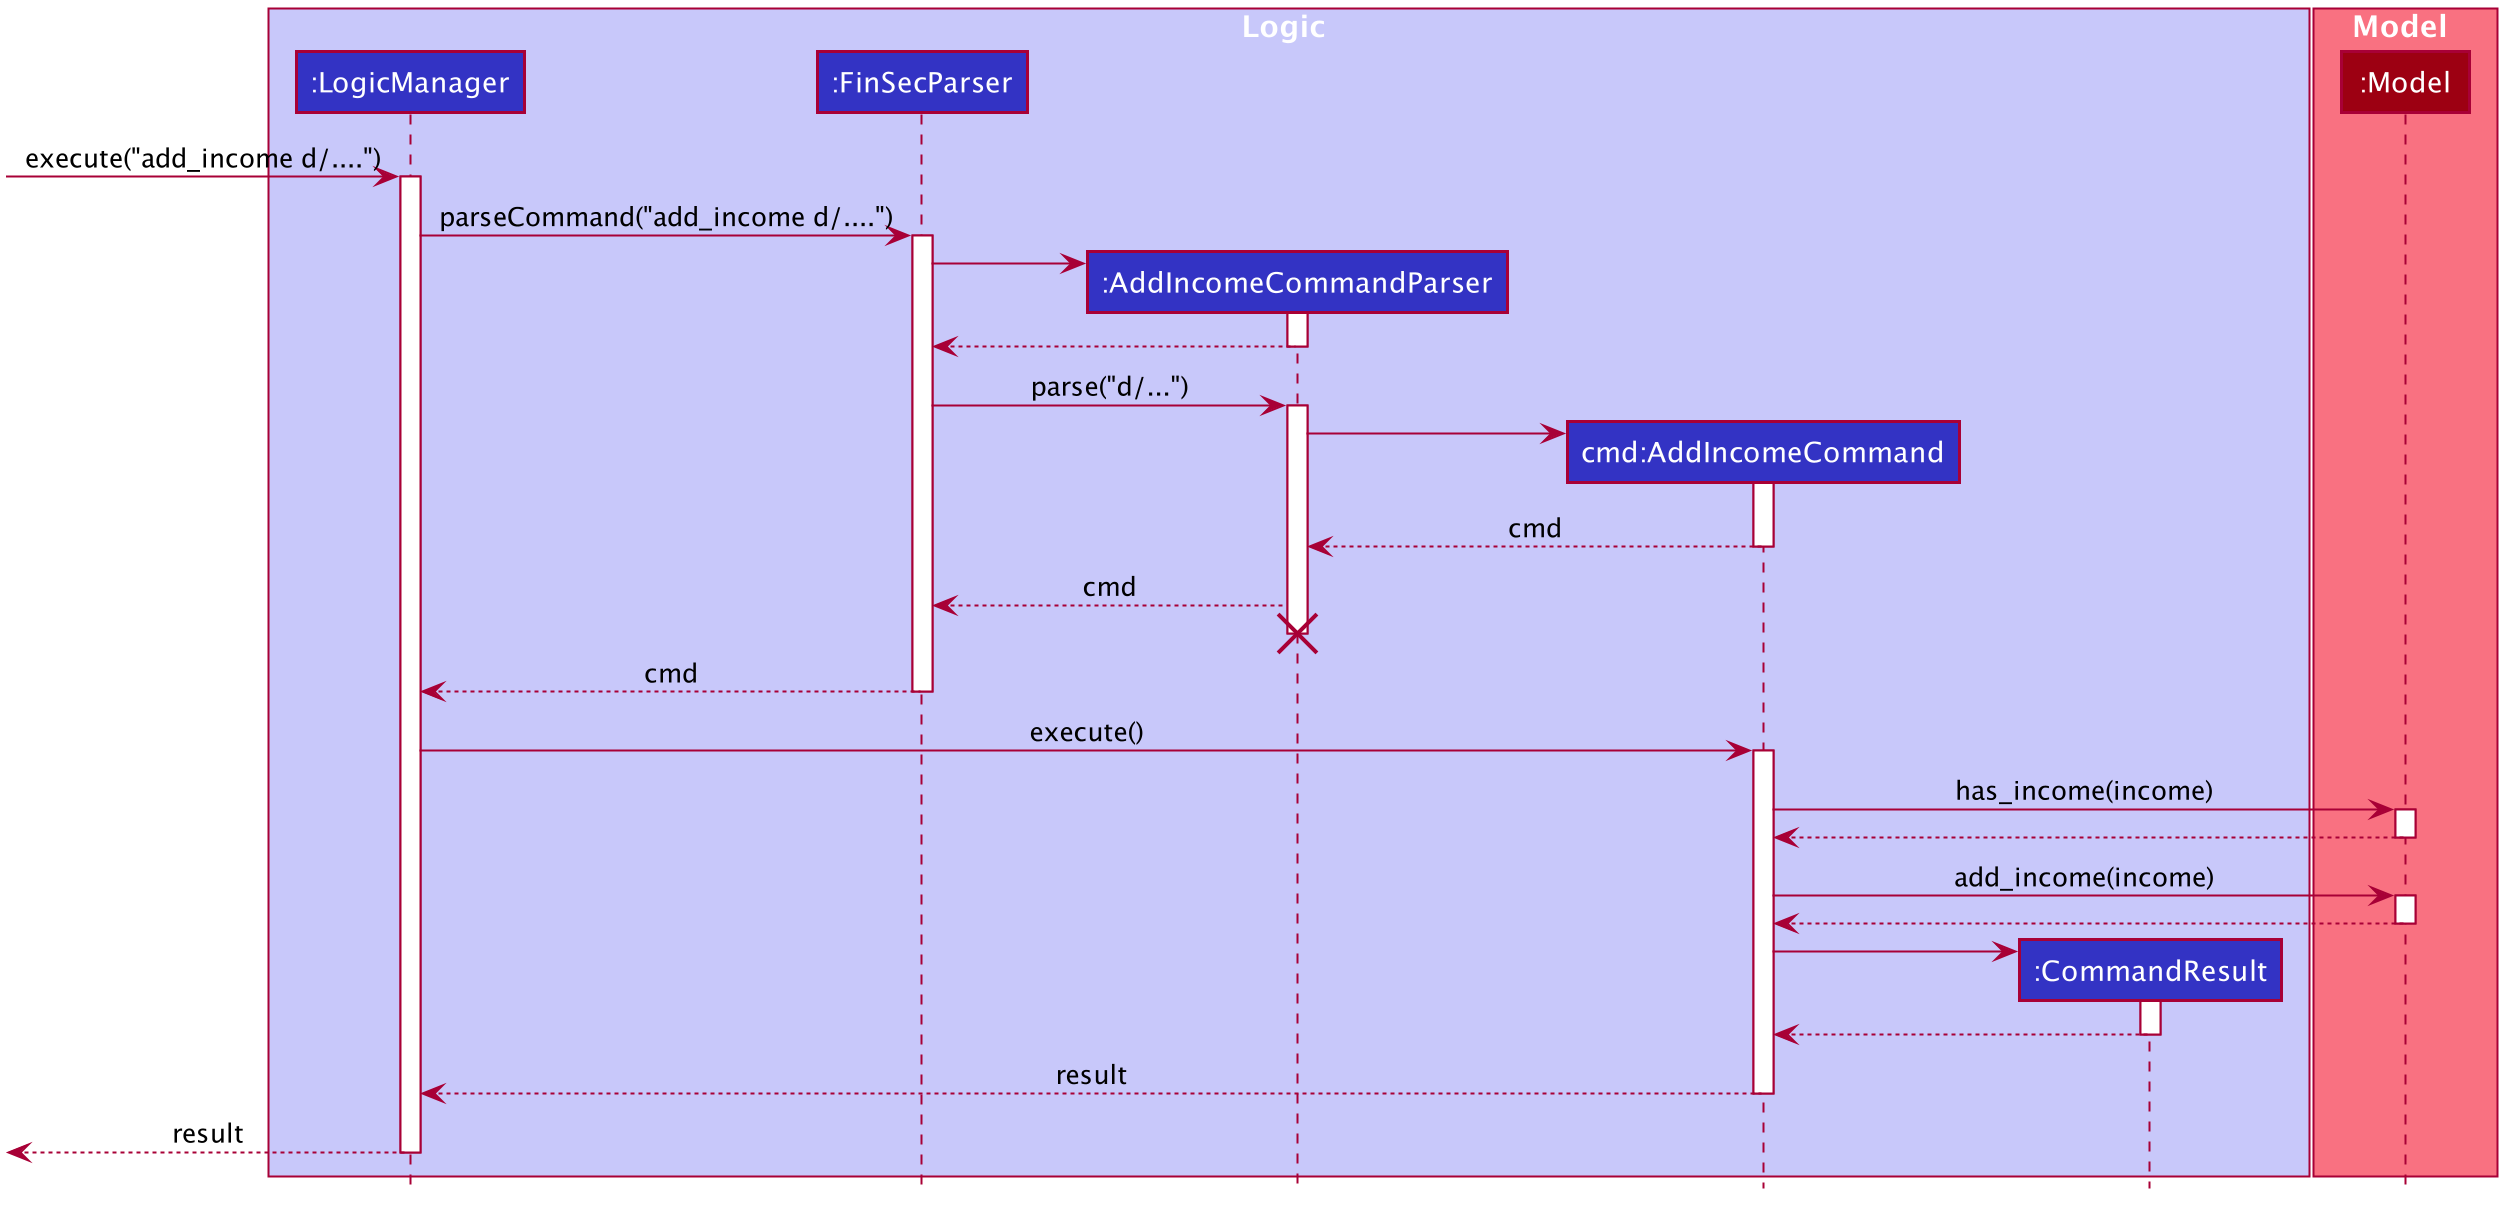

The diagram above was rendered by PlantUML. Its source (embedded in the PNG):
@startuml








skinparam BackgroundColor #FFFFFFF

skinparam Shadowing false

skinparam Class {
    FontColor #FFFFFF
    BorderThickness 1
    BorderColor #FFFFFF
    StereotypeFontColor #FFFFFF
    FontName Arial
    MemberColor #FFFFFF
}

skinparam Actor {
    BorderColor #000000
    Color #000000
    FontName Arial
}

skinparam Sequence {
    MessageAlign center
    BoxFontSize 15
    BoxPadding 0
    BoxFontColor #FFFFFF
    FontName Arial
}

skinparam Participant {
    FontColor #FFFFFFF
    Padding 20
}

skinparam MinClassWidth 50
skinparam ParticipantPadding 10
skinparam Shadowing false
skinparam DefaultTextAlignment center
skinparam packageStyle Rectangle

hide footbox
hide members
hide circle

box Logic #C8C8FA
participant ":LogicManager" as LogicManager #3333C4
participant ":FinSecParser" as FinSecParser #3333C4
participant ":AddIncomeCommandParser" as AddIncomeCommandParser #3333C4
participant "cmd:AddIncomeCommand" as AddIncomeCommand #3333C4
participant ":CommandResult" as CommandResult #3333C4
end box

box Model #F97181
participant ":Model" as Model #9D0012
end box

[-> LogicManager : execute("add_income d/....")
activate LogicManager

LogicManager -> FinSecParser : parseCommand("add_income d/....")
activate FinSecParser

create AddIncomeCommandParser
FinSecParser -> AddIncomeCommandParser
activate AddIncomeCommandParser

AddIncomeCommandParser --> FinSecParser
deactivate AddIncomeCommandParser

FinSecParser -> AddIncomeCommandParser : parse("d/...")
activate AddIncomeCommandParser




create AddIncomeCommand
AddIncomeCommandParser -> AddIncomeCommand
activate AddIncomeCommand

AddIncomeCommand --> AddIncomeCommandParser : cmd
deactivate AddIncomeCommand

AddIncomeCommandParser --> FinSecParser : cmd
deactivate AddIncomeCommand
AddIncomeCommandParser -[hidden]-> FinSecParser
destroy AddIncomeCommandParser

FinSecParser --> LogicManager : cmd
deactivate FinSecParser

LogicManager -> AddIncomeCommand : execute()
activate AddIncomeCommand


AddIncomeCommand -> Model : has_income(income)
activate Model

Model --> AddIncomeCommand
deactivate Model

AddIncomeCommand -> Model : add_income(income)
activate Model

Model --> AddIncomeCommand
deactivate Model

create CommandResult
AddIncomeCommand -> CommandResult
activate CommandResult

CommandResult --> AddIncomeCommand
deactivate CommandResult

AddIncomeCommand --> LogicManager : result
deactivate AddIncomeCommand

[<--LogicManager : result
deactivate LogicManager
@enduml